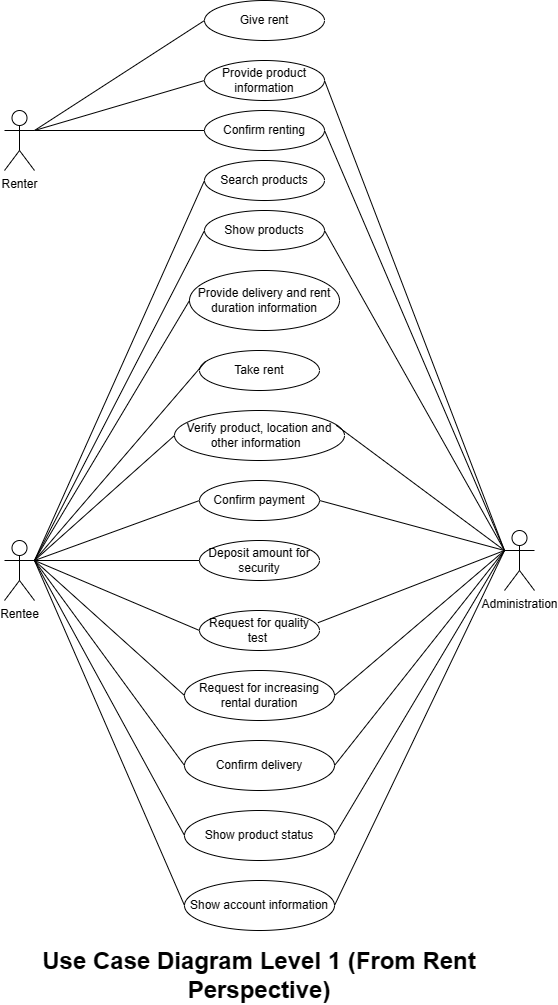

The diagram above was exported from draw.io. Its source (the exported page's mxGraphModel, read from the mxfile embedded in the PNG):
<mxGraphModel dx="1235" dy="674" grid="1" gridSize="10" guides="1" tooltips="1" connect="1" arrows="1" fold="1" page="1" pageScale="1" pageWidth="850" pageHeight="1100" background="#ffffff" math="0" shadow="0">
  <root>
    <mxCell id="0" />
    <mxCell id="1" parent="0" />
    <mxCell id="55bupdglOjtoLeHUArrG-2" value="Give rent" style="ellipse;whiteSpace=wrap;html=1;" parent="1" vertex="1">
      <mxGeometry x="340" y="50" width="120" height="40" as="geometry" />
    </mxCell>
    <mxCell id="55bupdglOjtoLeHUArrG-3" value="Provide product information" style="ellipse;whiteSpace=wrap;html=1;" parent="1" vertex="1">
      <mxGeometry x="340" y="110" width="120" height="40" as="geometry" />
    </mxCell>
    <mxCell id="55bupdglOjtoLeHUArrG-4" value="Confirm renting" style="ellipse;whiteSpace=wrap;html=1;" parent="1" vertex="1">
      <mxGeometry x="340" y="160" width="120" height="40" as="geometry" />
    </mxCell>
    <mxCell id="55bupdglOjtoLeHUArrG-5" value="Show products" style="ellipse;whiteSpace=wrap;html=1;" parent="1" vertex="1">
      <mxGeometry x="340" y="260" width="120" height="40" as="geometry" />
    </mxCell>
    <mxCell id="55bupdglOjtoLeHUArrG-6" value="Take rent" style="ellipse;whiteSpace=wrap;html=1;" parent="1" vertex="1">
      <mxGeometry x="335" y="400" width="120" height="40" as="geometry" />
    </mxCell>
    <mxCell id="55bupdglOjtoLeHUArrG-7" style="edgeStyle=orthogonalEdgeStyle;rounded=0;orthogonalLoop=1;jettySize=auto;html=1;exitX=0.5;exitY=1;exitDx=0;exitDy=0;" parent="1" source="55bupdglOjtoLeHUArrG-4" target="55bupdglOjtoLeHUArrG-4" edge="1">
      <mxGeometry relative="1" as="geometry" />
    </mxCell>
    <mxCell id="55bupdglOjtoLeHUArrG-8" value="Provide delivery and rent duration information" style="ellipse;whiteSpace=wrap;html=1;" parent="1" vertex="1">
      <mxGeometry x="325" y="320" width="150" height="60" as="geometry" />
    </mxCell>
    <mxCell id="55bupdglOjtoLeHUArrG-9" value="Confirm payment" style="ellipse;whiteSpace=wrap;html=1;" parent="1" vertex="1">
      <mxGeometry x="335" y="530" width="120" height="40" as="geometry" />
    </mxCell>
    <mxCell id="55bupdglOjtoLeHUArrG-10" value="Deposit amount for security" style="ellipse;whiteSpace=wrap;html=1;" parent="1" vertex="1">
      <mxGeometry x="335" y="590" width="120" height="40" as="geometry" />
    </mxCell>
    <mxCell id="55bupdglOjtoLeHUArrG-11" value="Verify product, location and other information&amp;nbsp;&amp;nbsp;" style="ellipse;whiteSpace=wrap;html=1;" parent="1" vertex="1">
      <mxGeometry x="310" y="460" width="170" height="50" as="geometry" />
    </mxCell>
    <mxCell id="55bupdglOjtoLeHUArrG-12" value="Request for quality test&amp;nbsp;" style="ellipse;whiteSpace=wrap;html=1;" parent="1" vertex="1">
      <mxGeometry x="335" y="660" width="120" height="40" as="geometry" />
    </mxCell>
    <mxCell id="55bupdglOjtoLeHUArrG-13" value="Request for increasing rental duration" style="ellipse;whiteSpace=wrap;html=1;" parent="1" vertex="1">
      <mxGeometry x="320" y="720" width="150" height="50" as="geometry" />
    </mxCell>
    <mxCell id="55bupdglOjtoLeHUArrG-14" value="Confirm delivery" style="ellipse;whiteSpace=wrap;html=1;" parent="1" vertex="1">
      <mxGeometry x="320" y="790" width="150" height="50" as="geometry" />
    </mxCell>
    <mxCell id="55bupdglOjtoLeHUArrG-15" value="Show product status" style="ellipse;whiteSpace=wrap;html=1;" parent="1" vertex="1">
      <mxGeometry x="320" y="860" width="150" height="50" as="geometry" />
    </mxCell>
    <mxCell id="55bupdglOjtoLeHUArrG-16" value="Show account information" style="ellipse;whiteSpace=wrap;html=1;" parent="1" vertex="1">
      <mxGeometry x="320" y="930" width="150" height="50" as="geometry" />
    </mxCell>
    <mxCell id="55bupdglOjtoLeHUArrG-17" value="Renter" style="shape=umlActor;verticalLabelPosition=bottom;verticalAlign=top;html=1;outlineConnect=0;" parent="1" vertex="1">
      <mxGeometry x="140" y="160" width="30" height="60" as="geometry" />
    </mxCell>
    <mxCell id="55bupdglOjtoLeHUArrG-18" value="Rentee" style="shape=umlActor;verticalLabelPosition=bottom;verticalAlign=top;html=1;outlineConnect=0;" parent="1" vertex="1">
      <mxGeometry x="140" y="590" width="30" height="60" as="geometry" />
    </mxCell>
    <mxCell id="55bupdglOjtoLeHUArrG-19" value="Administration" style="shape=umlActor;verticalLabelPosition=bottom;verticalAlign=top;html=1;outlineConnect=0;" parent="1" vertex="1">
      <mxGeometry x="640" y="580" width="30" height="60" as="geometry" />
    </mxCell>
    <mxCell id="55bupdglOjtoLeHUArrG-20" value="" style="endArrow=none;html=1;rounded=0;entryX=0;entryY=0.5;entryDx=0;entryDy=0;exitX=1;exitY=0.3333333333333333;exitDx=0;exitDy=0;exitPerimeter=0;" parent="1" source="55bupdglOjtoLeHUArrG-17" target="55bupdglOjtoLeHUArrG-2" edge="1">
      <mxGeometry width="50" height="50" relative="1" as="geometry">
        <mxPoint x="220" y="280" as="sourcePoint" />
        <mxPoint x="270" y="230" as="targetPoint" />
      </mxGeometry>
    </mxCell>
    <mxCell id="55bupdglOjtoLeHUArrG-22" value="" style="endArrow=none;html=1;rounded=0;" parent="1" edge="1">
      <mxGeometry width="50" height="50" relative="1" as="geometry">
        <mxPoint x="170" y="180" as="sourcePoint" />
        <mxPoint x="340" y="130" as="targetPoint" />
      </mxGeometry>
    </mxCell>
    <mxCell id="55bupdglOjtoLeHUArrG-23" value="" style="endArrow=none;html=1;rounded=0;entryX=0;entryY=0.5;entryDx=0;entryDy=0;exitX=1;exitY=0.3333333333333333;exitDx=0;exitDy=0;exitPerimeter=0;" parent="1" target="55bupdglOjtoLeHUArrG-4" edge="1" source="55bupdglOjtoLeHUArrG-17">
      <mxGeometry width="50" height="50" relative="1" as="geometry">
        <mxPoint x="290" y="210" as="sourcePoint" />
        <mxPoint x="270" y="270" as="targetPoint" />
      </mxGeometry>
    </mxCell>
    <mxCell id="55bupdglOjtoLeHUArrG-24" value="Search products" style="ellipse;whiteSpace=wrap;html=1;" parent="1" vertex="1">
      <mxGeometry x="340" y="210" width="120" height="40" as="geometry" />
    </mxCell>
    <mxCell id="55bupdglOjtoLeHUArrG-25" value="" style="endArrow=none;html=1;rounded=0;exitX=1;exitY=0.3333333333333333;exitDx=0;exitDy=0;exitPerimeter=0;entryX=0;entryY=0.5;entryDx=0;entryDy=0;" parent="1" source="55bupdglOjtoLeHUArrG-18" target="55bupdglOjtoLeHUArrG-24" edge="1">
      <mxGeometry width="50" height="50" relative="1" as="geometry">
        <mxPoint x="220" y="270" as="sourcePoint" />
        <mxPoint x="270" y="220" as="targetPoint" />
      </mxGeometry>
    </mxCell>
    <mxCell id="55bupdglOjtoLeHUArrG-26" value="" style="endArrow=none;html=1;rounded=0;entryX=0;entryY=0.3333333333333333;entryDx=0;entryDy=0;entryPerimeter=0;exitX=1;exitY=0.5;exitDx=0;exitDy=0;" parent="1" source="55bupdglOjtoLeHUArrG-5" target="55bupdglOjtoLeHUArrG-19" edge="1">
      <mxGeometry width="50" height="50" relative="1" as="geometry">
        <mxPoint x="220" y="270" as="sourcePoint" />
        <mxPoint x="270" y="220" as="targetPoint" />
      </mxGeometry>
    </mxCell>
    <mxCell id="55bupdglOjtoLeHUArrG-28" value="" style="endArrow=none;html=1;rounded=0;exitX=0.052;exitY=0.27;exitDx=0;exitDy=0;exitPerimeter=0;entryX=1;entryY=0.3333333333333333;entryDx=0;entryDy=0;entryPerimeter=0;" parent="1" source="55bupdglOjtoLeHUArrG-6" target="55bupdglOjtoLeHUArrG-18" edge="1">
      <mxGeometry width="50" height="50" relative="1" as="geometry">
        <mxPoint x="220" y="360" as="sourcePoint" />
        <mxPoint x="270" y="310" as="targetPoint" />
      </mxGeometry>
    </mxCell>
    <mxCell id="55bupdglOjtoLeHUArrG-30" value="" style="endArrow=none;html=1;rounded=0;exitX=0.951;exitY=0.296;exitDx=0;exitDy=0;exitPerimeter=0;" parent="1" source="55bupdglOjtoLeHUArrG-11" edge="1">
      <mxGeometry width="50" height="50" relative="1" as="geometry">
        <mxPoint x="220" y="450" as="sourcePoint" />
        <mxPoint x="640" y="600" as="targetPoint" />
      </mxGeometry>
    </mxCell>
    <mxCell id="55bupdglOjtoLeHUArrG-31" value="" style="endArrow=none;html=1;rounded=0;exitX=1;exitY=0.5;exitDx=0;exitDy=0;" parent="1" source="55bupdglOjtoLeHUArrG-9" edge="1">
      <mxGeometry width="50" height="50" relative="1" as="geometry">
        <mxPoint x="220" y="460" as="sourcePoint" />
        <mxPoint x="640" y="600" as="targetPoint" />
      </mxGeometry>
    </mxCell>
    <mxCell id="55bupdglOjtoLeHUArrG-32" value="" style="endArrow=none;html=1;rounded=0;entryX=0;entryY=0.3333333333333333;entryDx=0;entryDy=0;entryPerimeter=0;exitX=1;exitY=0.5;exitDx=0;exitDy=0;" parent="1" target="55bupdglOjtoLeHUArrG-19" edge="1" source="55bupdglOjtoLeHUArrG-16">
      <mxGeometry width="50" height="50" relative="1" as="geometry">
        <mxPoint x="460" y="950" as="sourcePoint" />
        <mxPoint x="600" y="330" as="targetPoint" />
      </mxGeometry>
    </mxCell>
    <mxCell id="55bupdglOjtoLeHUArrG-34" value="" style="endArrow=none;html=1;rounded=0;exitX=1;exitY=0.5;exitDx=0;exitDy=0;" parent="1" source="55bupdglOjtoLeHUArrG-14" edge="1">
      <mxGeometry width="50" height="50" relative="1" as="geometry">
        <mxPoint x="30" y="570" as="sourcePoint" />
        <mxPoint x="640" y="600" as="targetPoint" />
      </mxGeometry>
    </mxCell>
    <mxCell id="55bupdglOjtoLeHUArrG-35" value="" style="endArrow=none;html=1;rounded=0;exitX=0;exitY=0.5;exitDx=0;exitDy=0;entryX=1;entryY=0.3333333333333333;entryDx=0;entryDy=0;entryPerimeter=0;" parent="1" source="55bupdglOjtoLeHUArrG-12" edge="1" target="55bupdglOjtoLeHUArrG-18">
      <mxGeometry width="50" height="50" relative="1" as="geometry">
        <mxPoint x="330" y="670" as="sourcePoint" />
        <mxPoint x="290" y="360" as="targetPoint" />
      </mxGeometry>
    </mxCell>
    <mxCell id="55bupdglOjtoLeHUArrG-37" value="" style="endArrow=none;html=1;rounded=0;exitX=1;exitY=0.5;exitDx=0;exitDy=0;" parent="1" source="55bupdglOjtoLeHUArrG-15" edge="1">
      <mxGeometry width="50" height="50" relative="1" as="geometry">
        <mxPoint x="190" y="630" as="sourcePoint" />
        <mxPoint x="640" y="600" as="targetPoint" />
      </mxGeometry>
    </mxCell>
    <mxCell id="NdQhSQ1zsUE-uobaB8bK-4" value="" style="endArrow=none;html=1;rounded=0;exitX=1;exitY=0.5;exitDx=0;exitDy=0;" edge="1" parent="1" source="55bupdglOjtoLeHUArrG-3">
      <mxGeometry width="50" height="50" relative="1" as="geometry">
        <mxPoint x="470" y="290" as="sourcePoint" />
        <mxPoint x="640" y="600" as="targetPoint" />
      </mxGeometry>
    </mxCell>
    <mxCell id="NdQhSQ1zsUE-uobaB8bK-5" value="" style="endArrow=none;html=1;rounded=0;exitX=1;exitY=0.5;exitDx=0;exitDy=0;" edge="1" parent="1" source="55bupdglOjtoLeHUArrG-4">
      <mxGeometry width="50" height="50" relative="1" as="geometry">
        <mxPoint x="470" y="140" as="sourcePoint" />
        <mxPoint x="640" y="600" as="targetPoint" />
      </mxGeometry>
    </mxCell>
    <mxCell id="NdQhSQ1zsUE-uobaB8bK-6" value="" style="endArrow=none;html=1;rounded=0;entryX=0;entryY=0.5;entryDx=0;entryDy=0;" edge="1" parent="1" target="55bupdglOjtoLeHUArrG-5">
      <mxGeometry width="50" height="50" relative="1" as="geometry">
        <mxPoint x="170" y="610" as="sourcePoint" />
        <mxPoint x="350" y="240" as="targetPoint" />
      </mxGeometry>
    </mxCell>
    <mxCell id="NdQhSQ1zsUE-uobaB8bK-7" value="" style="endArrow=none;html=1;rounded=0;entryX=0;entryY=0.5;entryDx=0;entryDy=0;" edge="1" parent="1" target="55bupdglOjtoLeHUArrG-8">
      <mxGeometry width="50" height="50" relative="1" as="geometry">
        <mxPoint x="170" y="610" as="sourcePoint" />
        <mxPoint x="350" y="290" as="targetPoint" />
      </mxGeometry>
    </mxCell>
    <mxCell id="NdQhSQ1zsUE-uobaB8bK-8" value="" style="endArrow=none;html=1;rounded=0;exitX=0;exitY=0.5;exitDx=0;exitDy=0;" edge="1" parent="1" source="55bupdglOjtoLeHUArrG-11">
      <mxGeometry width="50" height="50" relative="1" as="geometry">
        <mxPoint x="351.24000000000024" y="420.79999999999995" as="sourcePoint" />
        <mxPoint x="170" y="610" as="targetPoint" />
      </mxGeometry>
    </mxCell>
    <mxCell id="NdQhSQ1zsUE-uobaB8bK-9" value="" style="endArrow=none;html=1;rounded=0;exitX=0;exitY=0.5;exitDx=0;exitDy=0;" edge="1" parent="1" source="55bupdglOjtoLeHUArrG-9">
      <mxGeometry width="50" height="50" relative="1" as="geometry">
        <mxPoint x="345" y="689.9999999999998" as="sourcePoint" />
        <mxPoint x="170" y="610" as="targetPoint" />
      </mxGeometry>
    </mxCell>
    <mxCell id="NdQhSQ1zsUE-uobaB8bK-10" value="" style="endArrow=none;html=1;rounded=0;exitX=0;exitY=0.5;exitDx=0;exitDy=0;entryX=1;entryY=0.3333333333333333;entryDx=0;entryDy=0;entryPerimeter=0;" edge="1" parent="1" source="55bupdglOjtoLeHUArrG-10" target="55bupdglOjtoLeHUArrG-18">
      <mxGeometry width="50" height="50" relative="1" as="geometry">
        <mxPoint x="345" y="560.0000000000002" as="sourcePoint" />
        <mxPoint x="180" y="619.9999999999998" as="targetPoint" />
      </mxGeometry>
    </mxCell>
    <mxCell id="NdQhSQ1zsUE-uobaB8bK-11" value="" style="endArrow=none;html=1;rounded=0;exitX=0;exitY=0.5;exitDx=0;exitDy=0;" edge="1" parent="1" source="55bupdglOjtoLeHUArrG-13">
      <mxGeometry width="50" height="50" relative="1" as="geometry">
        <mxPoint x="290" y="710" as="sourcePoint" />
        <mxPoint x="170" y="610" as="targetPoint" />
      </mxGeometry>
    </mxCell>
    <mxCell id="NdQhSQ1zsUE-uobaB8bK-12" value="" style="endArrow=none;html=1;rounded=0;exitX=0;exitY=0.5;exitDx=0;exitDy=0;" edge="1" parent="1" source="55bupdglOjtoLeHUArrG-14">
      <mxGeometry width="50" height="50" relative="1" as="geometry">
        <mxPoint x="330" y="754.9999999999998" as="sourcePoint" />
        <mxPoint x="170" y="610" as="targetPoint" />
      </mxGeometry>
    </mxCell>
    <mxCell id="NdQhSQ1zsUE-uobaB8bK-13" value="" style="endArrow=none;html=1;rounded=0;fontSize=24;entryX=0;entryY=0.5;entryDx=0;entryDy=0;" edge="1" parent="1" target="55bupdglOjtoLeHUArrG-15">
      <mxGeometry width="50" height="50" relative="1" as="geometry">
        <mxPoint x="170" y="610" as="sourcePoint" />
        <mxPoint x="170" y="830" as="targetPoint" />
      </mxGeometry>
    </mxCell>
    <mxCell id="NdQhSQ1zsUE-uobaB8bK-14" value="" style="endArrow=none;html=1;rounded=0;fontSize=24;entryX=0;entryY=0.5;entryDx=0;entryDy=0;" edge="1" parent="1" target="55bupdglOjtoLeHUArrG-16">
      <mxGeometry width="50" height="50" relative="1" as="geometry">
        <mxPoint x="170" y="610" as="sourcePoint" />
        <mxPoint x="170" y="910" as="targetPoint" />
      </mxGeometry>
    </mxCell>
    <mxCell id="NdQhSQ1zsUE-uobaB8bK-15" value="" style="endArrow=none;html=1;rounded=0;fontSize=24;exitX=0.987;exitY=0.306;exitDx=0;exitDy=0;exitPerimeter=0;" edge="1" parent="1" source="55bupdglOjtoLeHUArrG-12">
      <mxGeometry width="50" height="50" relative="1" as="geometry">
        <mxPoint x="470" y="700" as="sourcePoint" />
        <mxPoint x="640" y="600" as="targetPoint" />
      </mxGeometry>
    </mxCell>
    <mxCell id="NdQhSQ1zsUE-uobaB8bK-16" value="" style="endArrow=none;html=1;rounded=0;fontSize=24;exitX=1;exitY=0.5;exitDx=0;exitDy=0;" edge="1" parent="1" source="55bupdglOjtoLeHUArrG-13">
      <mxGeometry width="50" height="50" relative="1" as="geometry">
        <mxPoint x="480" y="740" as="sourcePoint" />
        <mxPoint x="640" y="600" as="targetPoint" />
      </mxGeometry>
    </mxCell>
    <mxCell id="NdQhSQ1zsUE-uobaB8bK-17" value="&lt;b&gt;Use Case Diagram Level 1 (From Rent Perspective)&lt;/b&gt;" style="text;html=1;strokeColor=none;fillColor=none;align=center;verticalAlign=middle;whiteSpace=wrap;rounded=0;fontSize=24;" vertex="1" parent="1">
      <mxGeometry x="140" y="1010" width="510" height="30" as="geometry" />
    </mxCell>
  </root>
</mxGraphModel>